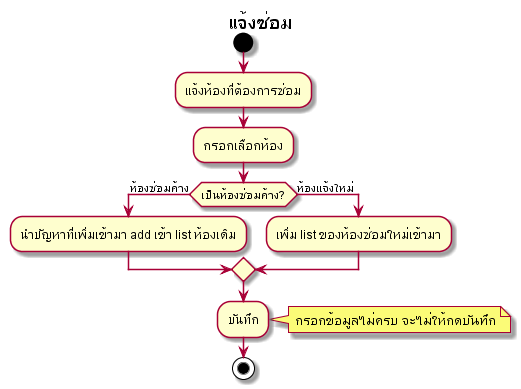

The diagram above was rendered by PlantUML. Its source (embedded in the PNG):
@startuml

title แจ้งซ่อม
start
:แจ้งห้องที่ต้องการซ่อม;
:กรอกเลือกห้อง;
if(เป็นห้องซ่อมค้าง?) then (ห้องซ่อมค้าง)
:นำปัญหาที่เพิ่มเข้ามา add เข้า list ห้องเดิม;
else(ห้องแจ้งใหม่)
:เพิ่ม list ของห้องซ่อมใหม่เข้ามา;
endif
:บันทึก;
note right
กรอกข้อมูลไม่ครบ จะไม่ให้กดบันทึก
end note
stop

@enduml